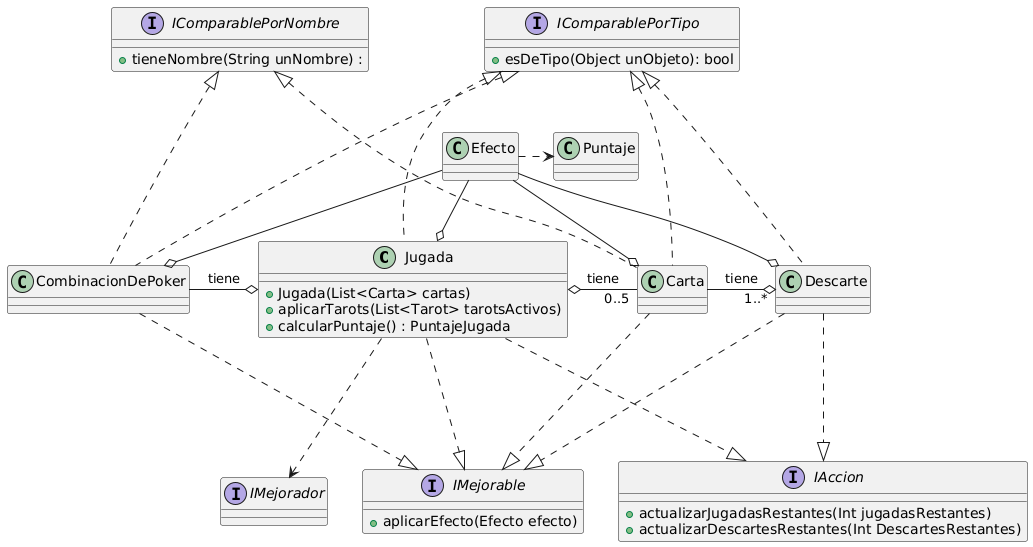

The diagram above was rendered by PlantUML. Its source (embedded in the PNG):
@startuml
class Jugada{
  + Jugada(List<Carta> cartas)
  + aplicarTarots(List<Tarot> tarotsActivos)
  + calcularPuntaje() : PuntajeJugada
}
interface IMejorador
Jugada ...> IMejorador
Jugada o- "0..5" Carta : tiene
CombinacionDePoker -o Jugada : tiene
Carta -o "1..*" Descarte :tiene

class Descarte{}
class Carta{
}
Descarte ...|> IMejorable
Carta ...|> IMejorable
Jugada ...|> IMejorable
CombinacionDePoker ...|> IMejorable

Descarte ...|> IAccion
Jugada ...|> IAccion

interface IComparablePorTipo {
  + esDeTipo(Object unObjeto): bool
}
IComparablePorTipo <|... Jugada
IComparablePorTipo <|... Descarte
IComparablePorTipo <|... Carta
IComparablePorTipo <|... CombinacionDePoker

interface IComparablePorNombre{
  + tieneNombre(String unNombre) :
}
IComparablePorNombre <|... CombinacionDePoker
IComparablePorNombre <|... Carta

Efecto .> Puntaje 
Efecto --o Jugada
Efecto --o Descarte
Efecto --o Carta
Efecto --o CombinacionDePoker

interface IAccion {
  + actualizarJugadasRestantes(Int jugadasRestantes)
  + actualizarDescartesRestantes(Int DescartesRestantes)
}

interface IMejorable{
  + aplicarEfecto(Efecto efecto) 
}
@enduml